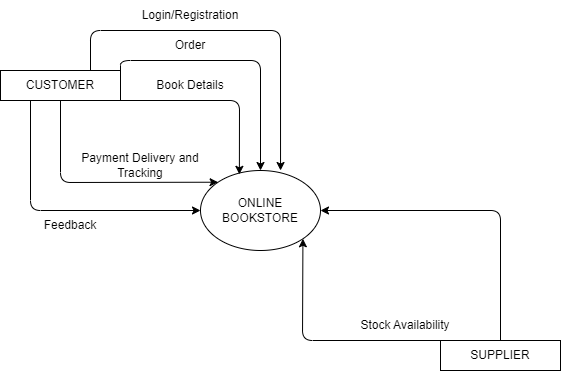

The diagram above was exported from draw.io. Its source (the exported page's mxGraphModel, read from the mxfile embedded in the PNG):
<mxGraphModel dx="696" dy="556" grid="1" gridSize="10" guides="1" tooltips="1" connect="1" arrows="1" fold="1" page="1" pageScale="1" pageWidth="850" pageHeight="1100" math="0" shadow="0">
  <root>
    <mxCell id="0" />
    <mxCell id="1" parent="0" />
    <mxCell id="11" value="ONLINE BOOKSTORE" style="ellipse;whiteSpace=wrap;html=1;" parent="1" vertex="1">
      <mxGeometry x="360" y="535" width="120" height="80" as="geometry" />
    </mxCell>
    <mxCell id="19" style="edgeStyle=none;html=1;exitX=0.5;exitY=0;exitDx=0;exitDy=0;entryX=1;entryY=0.5;entryDx=0;entryDy=0;" parent="1" source="15" target="11" edge="1">
      <mxGeometry relative="1" as="geometry">
        <Array as="points">
          <mxPoint x="660" y="575" />
        </Array>
      </mxGeometry>
    </mxCell>
    <mxCell id="20" style="edgeStyle=none;html=1;exitX=0.25;exitY=0;exitDx=0;exitDy=0;entryX=1;entryY=1;entryDx=0;entryDy=0;" parent="1" source="15" target="11" edge="1">
      <mxGeometry relative="1" as="geometry">
        <Array as="points">
          <mxPoint x="462" y="705" />
        </Array>
      </mxGeometry>
    </mxCell>
    <mxCell id="15" value="SUPPLIER" style="rounded=0;whiteSpace=wrap;html=1;" parent="1" vertex="1">
      <mxGeometry x="600" y="705" width="120" height="30" as="geometry" />
    </mxCell>
    <mxCell id="21" style="edgeStyle=none;html=1;exitX=0.25;exitY=1;exitDx=0;exitDy=0;entryX=0;entryY=0.5;entryDx=0;entryDy=0;" parent="1" source="16" target="11" edge="1">
      <mxGeometry relative="1" as="geometry">
        <Array as="points">
          <mxPoint x="190" y="575" />
        </Array>
      </mxGeometry>
    </mxCell>
    <mxCell id="22" style="edgeStyle=none;html=1;exitX=0.5;exitY=1;exitDx=0;exitDy=0;entryX=0;entryY=0;entryDx=0;entryDy=0;" parent="1" source="16" target="11" edge="1">
      <mxGeometry relative="1" as="geometry">
        <Array as="points">
          <mxPoint x="220" y="547" />
        </Array>
      </mxGeometry>
    </mxCell>
    <mxCell id="23" style="edgeStyle=none;html=1;entryX=0.5;entryY=0;entryDx=0;entryDy=0;exitX=1;exitY=0;exitDx=0;exitDy=0;" parent="1" source="16" target="11" edge="1">
      <mxGeometry relative="1" as="geometry">
        <mxPoint x="280" y="425" as="sourcePoint" />
        <Array as="points">
          <mxPoint x="280" y="425" />
          <mxPoint x="420" y="425" />
        </Array>
      </mxGeometry>
    </mxCell>
    <mxCell id="24" style="edgeStyle=none;html=1;exitX=0.75;exitY=0;exitDx=0;exitDy=0;entryX=0.667;entryY=0;entryDx=0;entryDy=0;entryPerimeter=0;" parent="1" source="16" target="11" edge="1">
      <mxGeometry relative="1" as="geometry">
        <Array as="points">
          <mxPoint x="250" y="395" />
          <mxPoint x="440" y="395" />
        </Array>
      </mxGeometry>
    </mxCell>
    <mxCell id="25" style="edgeStyle=none;html=1;exitX=1;exitY=1;exitDx=0;exitDy=0;entryX=0.324;entryY=0.048;entryDx=0;entryDy=0;entryPerimeter=0;" parent="1" source="16" target="11" edge="1">
      <mxGeometry relative="1" as="geometry">
        <Array as="points">
          <mxPoint x="399" y="465" />
        </Array>
      </mxGeometry>
    </mxCell>
    <mxCell id="16" value="CUSTOMER" style="rounded=0;whiteSpace=wrap;html=1;" parent="1" vertex="1">
      <mxGeometry x="160" y="435" width="120" height="30" as="geometry" />
    </mxCell>
    <mxCell id="26" value="Login/Registration" style="text;html=1;strokeColor=none;fillColor=none;align=center;verticalAlign=middle;whiteSpace=wrap;rounded=0;" parent="1" vertex="1">
      <mxGeometry x="320" y="365" width="60" height="30" as="geometry" />
    </mxCell>
    <mxCell id="33" value="Book Details" style="text;html=1;strokeColor=none;fillColor=none;align=center;verticalAlign=middle;whiteSpace=wrap;rounded=0;" parent="1" vertex="1">
      <mxGeometry x="310" y="435" width="80" height="30" as="geometry" />
    </mxCell>
    <mxCell id="36" value="Order" style="text;html=1;strokeColor=none;fillColor=none;align=center;verticalAlign=middle;whiteSpace=wrap;rounded=0;" parent="1" vertex="1">
      <mxGeometry x="320" y="395" width="60" height="30" as="geometry" />
    </mxCell>
    <mxCell id="37" value="Stock Availability" style="text;html=1;strokeColor=none;fillColor=none;align=center;verticalAlign=middle;whiteSpace=wrap;rounded=0;" parent="1" vertex="1">
      <mxGeometry x="510" y="675" width="110" height="30" as="geometry" />
    </mxCell>
    <mxCell id="38" value="Payment Delivery and Tracking" style="text;html=1;strokeColor=none;fillColor=none;align=center;verticalAlign=middle;whiteSpace=wrap;rounded=0;" parent="1" vertex="1">
      <mxGeometry x="220" y="515" width="160" height="30" as="geometry" />
    </mxCell>
    <mxCell id="39" value="Feedback" style="text;html=1;strokeColor=none;fillColor=none;align=center;verticalAlign=middle;whiteSpace=wrap;rounded=0;" parent="1" vertex="1">
      <mxGeometry x="200" y="575" width="60" height="30" as="geometry" />
    </mxCell>
  </root>
</mxGraphModel>